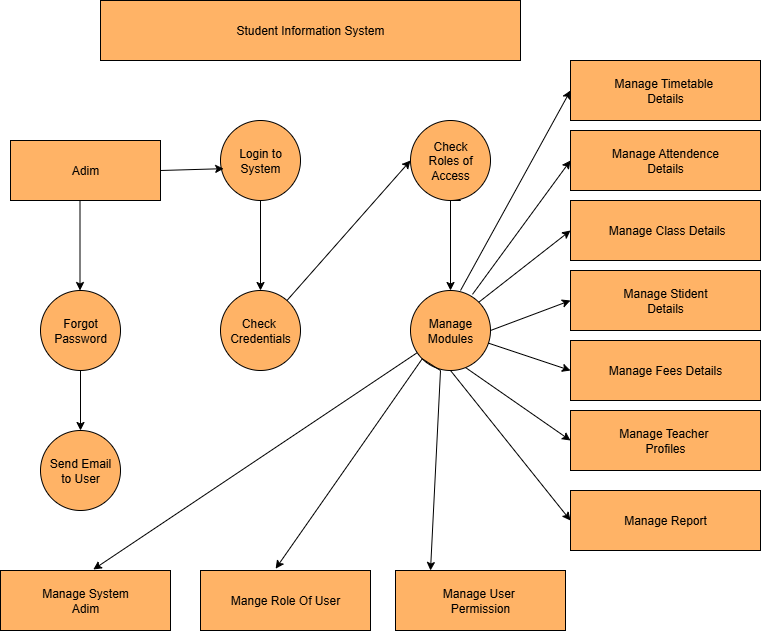

The diagram above was exported from draw.io. Its source (the exported page's mxGraphModel, read from the mxfile embedded in the PNG):
<mxGraphModel dx="1042" dy="658" grid="1" gridSize="10" guides="1" tooltips="1" connect="1" arrows="1" fold="1" page="1" pageScale="1" pageWidth="850" pageHeight="1100" math="0" shadow="0">
  <root>
    <mxCell id="0" />
    <mxCell id="1" parent="0" />
    <mxCell id="Xr2l70YpItMYuhY893OK-1" value="Student Information System" style="rounded=0;whiteSpace=wrap;html=1;fillColor=#FFB366;" vertex="1" parent="1">
      <mxGeometry x="130" y="40" width="420" height="60" as="geometry" />
    </mxCell>
    <mxCell id="Xr2l70YpItMYuhY893OK-2" value="Adim" style="rounded=0;whiteSpace=wrap;html=1;fillColor=#FFB366;" vertex="1" parent="1">
      <mxGeometry x="40" y="180" width="150" height="60" as="geometry" />
    </mxCell>
    <mxCell id="Xr2l70YpItMYuhY893OK-3" value="Login to&lt;div&gt;System&lt;/div&gt;" style="ellipse;whiteSpace=wrap;html=1;aspect=fixed;fillColor=#FFB366;" vertex="1" parent="1">
      <mxGeometry x="250" y="160" width="80" height="80" as="geometry" />
    </mxCell>
    <mxCell id="Xr2l70YpItMYuhY893OK-4" value="Check&lt;div&gt;Roles of Access&lt;/div&gt;" style="ellipse;whiteSpace=wrap;html=1;aspect=fixed;fillColor=#FFB366;" vertex="1" parent="1">
      <mxGeometry x="440" y="160" width="80" height="80" as="geometry" />
    </mxCell>
    <mxCell id="Xr2l70YpItMYuhY893OK-5" value="Check&amp;nbsp;&lt;div&gt;Credentials&lt;/div&gt;" style="ellipse;whiteSpace=wrap;html=1;aspect=fixed;fillColor=#FFB366;" vertex="1" parent="1">
      <mxGeometry x="250" y="330" width="80" height="80" as="geometry" />
    </mxCell>
    <mxCell id="Xr2l70YpItMYuhY893OK-6" value="Manage&lt;div&gt;Modules&lt;/div&gt;" style="ellipse;whiteSpace=wrap;html=1;aspect=fixed;fillColor=#FFB366;" vertex="1" parent="1">
      <mxGeometry x="440" y="330" width="80" height="80" as="geometry" />
    </mxCell>
    <mxCell id="Xr2l70YpItMYuhY893OK-20" value="" style="edgeStyle=orthogonalEdgeStyle;rounded=0;orthogonalLoop=1;jettySize=auto;html=1;" edge="1" parent="1" source="Xr2l70YpItMYuhY893OK-7" target="Xr2l70YpItMYuhY893OK-8">
      <mxGeometry relative="1" as="geometry" />
    </mxCell>
    <mxCell id="Xr2l70YpItMYuhY893OK-7" value="Forgot&lt;div&gt;Password&lt;/div&gt;" style="ellipse;whiteSpace=wrap;html=1;aspect=fixed;fillColor=#FFB366;" vertex="1" parent="1">
      <mxGeometry x="70" y="330" width="80" height="80" as="geometry" />
    </mxCell>
    <mxCell id="Xr2l70YpItMYuhY893OK-8" value="Send Email&lt;div&gt;to User&lt;/div&gt;" style="ellipse;whiteSpace=wrap;html=1;aspect=fixed;fillColor=#FFB366;" vertex="1" parent="1">
      <mxGeometry x="70" y="470" width="80" height="80" as="geometry" />
    </mxCell>
    <mxCell id="Xr2l70YpItMYuhY893OK-9" value="Manage System&lt;div&gt;Adim&lt;/div&gt;" style="rounded=0;whiteSpace=wrap;html=1;fillColor=#FFB366;" vertex="1" parent="1">
      <mxGeometry x="30" y="610" width="170" height="60" as="geometry" />
    </mxCell>
    <mxCell id="Xr2l70YpItMYuhY893OK-10" value="Mange Role Of User" style="rounded=0;whiteSpace=wrap;html=1;fillColor=#FFB366;" vertex="1" parent="1">
      <mxGeometry x="230" y="610" width="170" height="60" as="geometry" />
    </mxCell>
    <mxCell id="Xr2l70YpItMYuhY893OK-11" value="Manage User&amp;nbsp;&lt;div&gt;Permission&lt;/div&gt;" style="rounded=0;whiteSpace=wrap;html=1;fillColor=#FFB366;" vertex="1" parent="1">
      <mxGeometry x="425" y="610" width="170" height="60" as="geometry" />
    </mxCell>
    <mxCell id="Xr2l70YpItMYuhY893OK-12" value="Manage Timetable&amp;nbsp;&lt;div&gt;Details&lt;/div&gt;" style="rounded=0;whiteSpace=wrap;html=1;fillColor=#FFB366;" vertex="1" parent="1">
      <mxGeometry x="600" y="100" width="190" height="60" as="geometry" />
    </mxCell>
    <mxCell id="Xr2l70YpItMYuhY893OK-13" value="Manage Attendence&lt;div&gt;Details&lt;/div&gt;" style="rounded=0;whiteSpace=wrap;html=1;fillColor=#FFB366;" vertex="1" parent="1">
      <mxGeometry x="600" y="170" width="190" height="60" as="geometry" />
    </mxCell>
    <mxCell id="Xr2l70YpItMYuhY893OK-14" value="&amp;nbsp;Manage Class Details" style="rounded=0;whiteSpace=wrap;html=1;fillColor=#FFB366;" vertex="1" parent="1">
      <mxGeometry x="600" y="240" width="190" height="60" as="geometry" />
    </mxCell>
    <mxCell id="Xr2l70YpItMYuhY893OK-15" value="Manage Stident&lt;div&gt;Details&lt;/div&gt;" style="rounded=0;whiteSpace=wrap;html=1;fillColor=#FFB366;" vertex="1" parent="1">
      <mxGeometry x="600" y="310" width="190" height="60" as="geometry" />
    </mxCell>
    <mxCell id="Xr2l70YpItMYuhY893OK-16" value="Manage Fees Details" style="rounded=0;whiteSpace=wrap;html=1;fillColor=#FFB366;" vertex="1" parent="1">
      <mxGeometry x="600" y="380" width="190" height="60" as="geometry" />
    </mxCell>
    <mxCell id="Xr2l70YpItMYuhY893OK-17" value="Manage Teacher&amp;nbsp;&lt;div&gt;Profiles&lt;/div&gt;" style="rounded=0;whiteSpace=wrap;html=1;fillColor=#FFB366;" vertex="1" parent="1">
      <mxGeometry x="600" y="450" width="190" height="60" as="geometry" />
    </mxCell>
    <mxCell id="Xr2l70YpItMYuhY893OK-18" value="Manage Report" style="rounded=0;whiteSpace=wrap;html=1;fillColor=#FFB366;" vertex="1" parent="1">
      <mxGeometry x="600" y="530" width="190" height="60" as="geometry" />
    </mxCell>
    <mxCell id="Xr2l70YpItMYuhY893OK-19" value="" style="endArrow=classic;html=1;rounded=0;" edge="1" parent="1">
      <mxGeometry width="50" height="50" relative="1" as="geometry">
        <mxPoint x="109.5" y="240" as="sourcePoint" />
        <mxPoint x="109.5" y="330" as="targetPoint" />
      </mxGeometry>
    </mxCell>
    <mxCell id="Xr2l70YpItMYuhY893OK-23" value="" style="endArrow=classic;html=1;rounded=0;exitX=1;exitY=0.5;exitDx=0;exitDy=0;entryX=0.04;entryY=0.602;entryDx=0;entryDy=0;entryPerimeter=0;" edge="1" parent="1" source="Xr2l70YpItMYuhY893OK-2" target="Xr2l70YpItMYuhY893OK-3">
      <mxGeometry width="50" height="50" relative="1" as="geometry">
        <mxPoint x="400" y="480" as="sourcePoint" />
        <mxPoint x="450" y="430" as="targetPoint" />
      </mxGeometry>
    </mxCell>
    <mxCell id="Xr2l70YpItMYuhY893OK-24" value="" style="endArrow=classic;html=1;rounded=0;entryX=0;entryY=0.5;entryDx=0;entryDy=0;" edge="1" parent="1" source="Xr2l70YpItMYuhY893OK-5" target="Xr2l70YpItMYuhY893OK-4">
      <mxGeometry width="50" height="50" relative="1" as="geometry">
        <mxPoint x="350" y="202" as="sourcePoint" />
        <mxPoint x="413" y="200" as="targetPoint" />
      </mxGeometry>
    </mxCell>
    <mxCell id="Xr2l70YpItMYuhY893OK-26" value="" style="endArrow=classic;html=1;rounded=0;entryX=0.5;entryY=0;entryDx=0;entryDy=0;" edge="1" parent="1" target="Xr2l70YpItMYuhY893OK-5">
      <mxGeometry width="50" height="50" relative="1" as="geometry">
        <mxPoint x="290" y="240" as="sourcePoint" />
        <mxPoint x="280" y="360" as="targetPoint" />
        <Array as="points">
          <mxPoint x="290" y="240" />
        </Array>
      </mxGeometry>
    </mxCell>
    <mxCell id="Xr2l70YpItMYuhY893OK-27" value="" style="endArrow=classic;html=1;rounded=0;entryX=0.5;entryY=0;entryDx=0;entryDy=0;" edge="1" parent="1">
      <mxGeometry width="50" height="50" relative="1" as="geometry">
        <mxPoint x="480" y="240" as="sourcePoint" />
        <mxPoint x="480" y="330" as="targetPoint" />
        <Array as="points">
          <mxPoint x="490" y="240" />
          <mxPoint x="480" y="240" />
        </Array>
      </mxGeometry>
    </mxCell>
    <mxCell id="Xr2l70YpItMYuhY893OK-28" value="" style="endArrow=classic;html=1;rounded=0;entryX=0.546;entryY=-0.017;entryDx=0;entryDy=0;entryPerimeter=0;" edge="1" parent="1" source="Xr2l70YpItMYuhY893OK-6" target="Xr2l70YpItMYuhY893OK-9">
      <mxGeometry width="50" height="50" relative="1" as="geometry">
        <mxPoint x="400" y="480" as="sourcePoint" />
        <mxPoint x="450" y="430" as="targetPoint" />
      </mxGeometry>
    </mxCell>
    <mxCell id="Xr2l70YpItMYuhY893OK-29" value="" style="endArrow=classic;html=1;rounded=0;exitX=0;exitY=1;exitDx=0;exitDy=0;entryX=0.442;entryY=-0.03;entryDx=0;entryDy=0;entryPerimeter=0;" edge="1" parent="1" source="Xr2l70YpItMYuhY893OK-6" target="Xr2l70YpItMYuhY893OK-10">
      <mxGeometry width="50" height="50" relative="1" as="geometry">
        <mxPoint x="774" y="400" as="sourcePoint" />
        <mxPoint x="330" y="600" as="targetPoint" />
      </mxGeometry>
    </mxCell>
    <mxCell id="Xr2l70YpItMYuhY893OK-30" value="" style="endArrow=classic;html=1;rounded=0;exitX=0;exitY=1;exitDx=0;exitDy=0;" edge="1" parent="1" source="Xr2l70YpItMYuhY893OK-6">
      <mxGeometry width="50" height="50" relative="1" as="geometry">
        <mxPoint x="784" y="400" as="sourcePoint" />
        <mxPoint x="460" y="610" as="targetPoint" />
        <Array as="points">
          <mxPoint x="470" y="410" />
        </Array>
      </mxGeometry>
    </mxCell>
    <mxCell id="Xr2l70YpItMYuhY893OK-31" value="" style="endArrow=classic;html=1;rounded=0;exitX=0.625;exitY=0;exitDx=0;exitDy=0;entryX=0;entryY=0.5;entryDx=0;entryDy=0;exitPerimeter=0;" edge="1" parent="1" source="Xr2l70YpItMYuhY893OK-6" target="Xr2l70YpItMYuhY893OK-12">
      <mxGeometry width="50" height="50" relative="1" as="geometry">
        <mxPoint x="400" y="340" as="sourcePoint" />
        <mxPoint x="450" y="290" as="targetPoint" />
      </mxGeometry>
    </mxCell>
    <mxCell id="Xr2l70YpItMYuhY893OK-33" value="" style="endArrow=classic;html=1;rounded=0;exitX=0.775;exitY=0.048;exitDx=0;exitDy=0;entryX=0;entryY=0.5;entryDx=0;entryDy=0;exitPerimeter=0;" edge="1" parent="1" source="Xr2l70YpItMYuhY893OK-6" target="Xr2l70YpItMYuhY893OK-13">
      <mxGeometry width="50" height="50" relative="1" as="geometry">
        <mxPoint x="530" y="470" as="sourcePoint" />
        <mxPoint x="640" y="270" as="targetPoint" />
      </mxGeometry>
    </mxCell>
    <mxCell id="Xr2l70YpItMYuhY893OK-34" value="" style="endArrow=classic;html=1;rounded=0;exitX=1;exitY=0;exitDx=0;exitDy=0;entryX=0;entryY=0.5;entryDx=0;entryDy=0;" edge="1" parent="1" source="Xr2l70YpItMYuhY893OK-6" target="Xr2l70YpItMYuhY893OK-14">
      <mxGeometry width="50" height="50" relative="1" as="geometry">
        <mxPoint x="590" y="394" as="sourcePoint" />
        <mxPoint x="688" y="260" as="targetPoint" />
      </mxGeometry>
    </mxCell>
    <mxCell id="Xr2l70YpItMYuhY893OK-35" value="" style="endArrow=classic;html=1;rounded=0;exitX=1;exitY=0.5;exitDx=0;exitDy=0;entryX=0;entryY=0.5;entryDx=0;entryDy=0;" edge="1" parent="1" source="Xr2l70YpItMYuhY893OK-6" target="Xr2l70YpItMYuhY893OK-15">
      <mxGeometry width="50" height="50" relative="1" as="geometry">
        <mxPoint x="530" y="472" as="sourcePoint" />
        <mxPoint x="622" y="400" as="targetPoint" />
      </mxGeometry>
    </mxCell>
    <mxCell id="Xr2l70YpItMYuhY893OK-36" value="" style="endArrow=classic;html=1;rounded=0;entryX=0;entryY=0.5;entryDx=0;entryDy=0;" edge="1" parent="1" source="Xr2l70YpItMYuhY893OK-6" target="Xr2l70YpItMYuhY893OK-16">
      <mxGeometry width="50" height="50" relative="1" as="geometry">
        <mxPoint x="550" y="472" as="sourcePoint" />
        <mxPoint x="642" y="400" as="targetPoint" />
      </mxGeometry>
    </mxCell>
    <mxCell id="Xr2l70YpItMYuhY893OK-37" value="" style="endArrow=classic;html=1;rounded=0;entryX=0;entryY=0.5;entryDx=0;entryDy=0;exitX=0.695;exitY=0.968;exitDx=0;exitDy=0;exitPerimeter=0;" edge="1" parent="1" source="Xr2l70YpItMYuhY893OK-6" target="Xr2l70YpItMYuhY893OK-17">
      <mxGeometry width="50" height="50" relative="1" as="geometry">
        <mxPoint x="498" y="410" as="sourcePoint" />
        <mxPoint x="642" y="450" as="targetPoint" />
      </mxGeometry>
    </mxCell>
    <mxCell id="Xr2l70YpItMYuhY893OK-38" value="" style="endArrow=classic;html=1;rounded=0;exitX=0.5;exitY=1;exitDx=0;exitDy=0;entryX=0;entryY=0.5;entryDx=0;entryDy=0;" edge="1" parent="1" source="Xr2l70YpItMYuhY893OK-6" target="Xr2l70YpItMYuhY893OK-18">
      <mxGeometry width="50" height="50" relative="1" as="geometry">
        <mxPoint x="560" y="602" as="sourcePoint" />
        <mxPoint x="652" y="530" as="targetPoint" />
      </mxGeometry>
    </mxCell>
  </root>
</mxGraphModel>